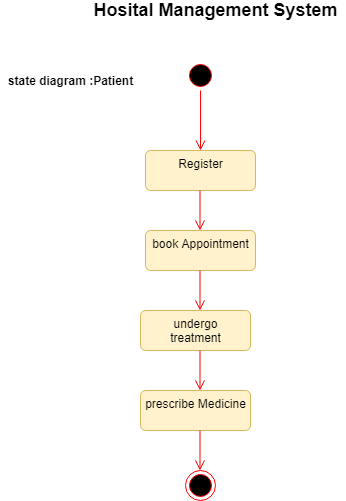

The diagram above was exported from draw.io. Its source (the exported page's mxGraphModel, read from the mxfile embedded in the PNG):
<mxGraphModel dx="868" dy="425" grid="1" gridSize="10" guides="1" tooltips="1" connect="1" arrows="1" fold="1" page="1" pageScale="1" pageWidth="850" pageHeight="1100" math="0" shadow="0">
  <root>
    <mxCell id="0" />
    <mxCell id="1" parent="0" />
    <mxCell id="tcWlIZhSUfj8GNZDei5o-1" value="&lt;b&gt;state diagram :Patient&lt;/b&gt;" style="text;html=1;align=center;verticalAlign=middle;resizable=0;points=[];autosize=1;" vertex="1" parent="1">
      <mxGeometry x="115" y="100" width="140" height="20" as="geometry" />
    </mxCell>
    <mxCell id="tcWlIZhSUfj8GNZDei5o-2" value="&lt;b&gt;&lt;font style=&quot;font-size: 18px&quot;&gt;Hosital Management System&lt;/font&gt;&lt;/b&gt;" style="text;html=1;align=center;verticalAlign=middle;resizable=0;points=[];autosize=1;" vertex="1" parent="1">
      <mxGeometry x="200" y="30" width="260" height="20" as="geometry" />
    </mxCell>
    <mxCell id="tcWlIZhSUfj8GNZDei5o-5" value="" style="ellipse;html=1;shape=startState;fillColor=#000000;strokeColor=#ff0000;" vertex="1" parent="1">
      <mxGeometry x="300" y="90" width="30" height="30" as="geometry" />
    </mxCell>
    <mxCell id="tcWlIZhSUfj8GNZDei5o-6" value="" style="edgeStyle=orthogonalEdgeStyle;html=1;verticalAlign=bottom;endArrow=open;endSize=8;strokeColor=#ff0000;entryX=0.5;entryY=0;entryDx=0;entryDy=0;" edge="1" source="tcWlIZhSUfj8GNZDei5o-5" parent="1" target="tcWlIZhSUfj8GNZDei5o-7">
      <mxGeometry relative="1" as="geometry">
        <mxPoint x="315" y="190" as="targetPoint" />
        <Array as="points" />
      </mxGeometry>
    </mxCell>
    <mxCell id="tcWlIZhSUfj8GNZDei5o-7" value="Register" style="html=1;align=center;verticalAlign=top;rounded=1;absoluteArcSize=1;arcSize=10;dashed=0;fillColor=#fff2cc;strokeColor=#d6b656;" vertex="1" parent="1">
      <mxGeometry x="260" y="180" width="110" height="40" as="geometry" />
    </mxCell>
    <mxCell id="tcWlIZhSUfj8GNZDei5o-8" value="book Appointment" style="html=1;align=center;verticalAlign=top;rounded=1;absoluteArcSize=1;arcSize=10;dashed=0;fillColor=#fff2cc;strokeColor=#d6b656;" vertex="1" parent="1">
      <mxGeometry x="260" y="260" width="110" height="40" as="geometry" />
    </mxCell>
    <mxCell id="tcWlIZhSUfj8GNZDei5o-10" value="prescribe Medicine" style="html=1;align=center;verticalAlign=top;rounded=1;absoluteArcSize=1;arcSize=10;dashed=0;fillColor=#fff2cc;strokeColor=#d6b656;" vertex="1" parent="1">
      <mxGeometry x="255" y="420" width="110" height="40" as="geometry" />
    </mxCell>
    <mxCell id="tcWlIZhSUfj8GNZDei5o-11" value="undergo&lt;br&gt;treatment" style="html=1;align=center;verticalAlign=top;rounded=1;absoluteArcSize=1;arcSize=10;dashed=0;fillColor=#fff2cc;strokeColor=#d6b656;" vertex="1" parent="1">
      <mxGeometry x="255" y="340" width="110" height="40" as="geometry" />
    </mxCell>
    <mxCell id="tcWlIZhSUfj8GNZDei5o-12" value="" style="ellipse;html=1;shape=endState;fillColor=#000000;strokeColor=#ff0000;" vertex="1" parent="1">
      <mxGeometry x="300" y="500" width="30" height="30" as="geometry" />
    </mxCell>
    <mxCell id="tcWlIZhSUfj8GNZDei5o-22" value="" style="edgeStyle=orthogonalEdgeStyle;html=1;verticalAlign=bottom;endArrow=open;endSize=8;strokeColor=#ff0000;" edge="1" parent="1">
      <mxGeometry relative="1" as="geometry">
        <mxPoint x="314.5" y="260" as="targetPoint" />
        <mxPoint x="314.5" y="220" as="sourcePoint" />
      </mxGeometry>
    </mxCell>
    <mxCell id="tcWlIZhSUfj8GNZDei5o-23" value="" style="edgeStyle=orthogonalEdgeStyle;html=1;verticalAlign=bottom;endArrow=open;endSize=8;strokeColor=#ff0000;" edge="1" parent="1">
      <mxGeometry relative="1" as="geometry">
        <mxPoint x="314.5" y="340" as="targetPoint" />
        <mxPoint x="314.5" y="300" as="sourcePoint" />
      </mxGeometry>
    </mxCell>
    <mxCell id="tcWlIZhSUfj8GNZDei5o-24" value="" style="edgeStyle=orthogonalEdgeStyle;html=1;verticalAlign=bottom;endArrow=open;endSize=8;strokeColor=#ff0000;" edge="1" parent="1">
      <mxGeometry relative="1" as="geometry">
        <mxPoint x="314.5" y="420" as="targetPoint" />
        <mxPoint x="314.5" y="380" as="sourcePoint" />
      </mxGeometry>
    </mxCell>
    <mxCell id="tcWlIZhSUfj8GNZDei5o-25" value="" style="edgeStyle=orthogonalEdgeStyle;html=1;verticalAlign=bottom;endArrow=open;endSize=8;strokeColor=#ff0000;" edge="1" parent="1">
      <mxGeometry relative="1" as="geometry">
        <mxPoint x="314.5" y="500" as="targetPoint" />
        <mxPoint x="314.5" y="460" as="sourcePoint" />
      </mxGeometry>
    </mxCell>
  </root>
</mxGraphModel>